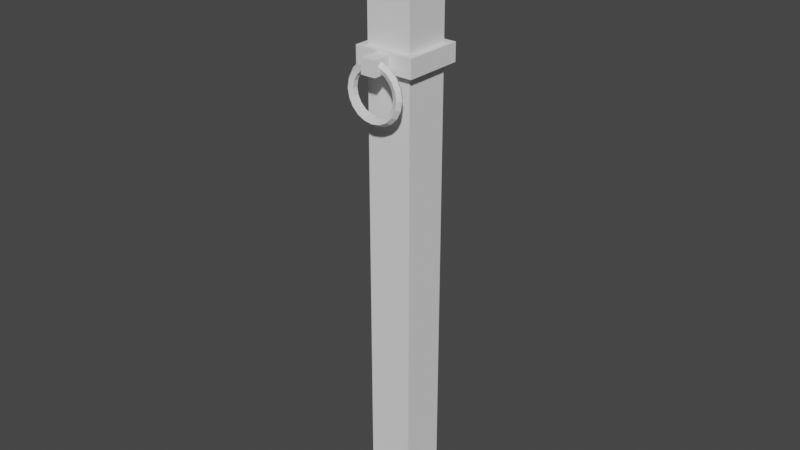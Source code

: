 # Source: Pillar.blend  (saved by Blender 3.0.42; exported with 4.5.12 LTS)
import bpy
from mathutils import Matrix  # noqa: F401  (used for matrix-valued properties, if any)

bpy.ops.wm.read_factory_settings(use_empty=True)
scene = bpy.context.scene
scene.name = 'Scene'

# ---- collections
col_collection = bpy.data.collections.new('Collection'); scene.collection.children.link(col_collection)

# ---- world
world_world = bpy.data.worlds.new('World'); scene.world = world_world
world_world.use_nodes = True; world_world.node_tree.nodes.clear()
_N = world_world.node_tree.nodes; _L = world_world.node_tree.links
n0 = _N.new('ShaderNodeOutputWorld'); n0.name = 'World Output'; n0.location = (300, 300)
n1 = _N.new('ShaderNodeBackground'); n1.name = 'Background'; n1.location = (10, 300)
n1.inputs[0].default_value = (0.05088, 0.05088, 0.05088, 1.0)
_L.new(n1.outputs[0], n0.inputs[0])
n0.is_active_output = True
world_world.color = (0.05088, 0.05088, 0.05088)
world_world.use_sun_shadow = False
world_world.sun_shadow_jitter_overblur = 0.0

# ---- meshes
me_torus = bpy.data.meshes.new('Torus')
me_torus.from_pydata([(-0.2137, -0.2935, 0.6708), (-0.1922, -0.264, 0.6708), (-0.1575, -0.2753, 0.6708), (-0.1575, -0.3117, 0.6708), (-0.1922, -0.323, 0.6708), (-0.2032, -0.2935, 0.6048), (-0.1828, -0.264, 0.6114), (-0.1498, -0.2753, 0.6222), (-0.1498, -0.3117, 0.6222), (-0.1828, -0.323, 0.6114), (-0.1729, -0.2935, 0.5452), (-0.1555, -0.264, 0.5579), (-0.1274, -0.2753, 0.5783), (-0.1274, -0.3117, 0.5783), (-0.1555, -0.323, 0.5579), (-0.1256, -0.2935, 0.498), (-0.113, -0.264, 0.5153), (-0.09258, -0.2753, 0.5434), (-0.09258, -0.3117, 0.5434), (-0.113, -0.323, 0.5153), (-0.06603, -0.2935, 0.4676), (-0.0594, -0.264, 0.488), (-0.04867, -0.2753, 0.521), (-0.04867, -0.3117, 0.521), (-0.0594, -0.323, 0.488), (-1.238e-07, -0.2935, 0.4572), (-1.222e-07, -0.264, 0.4786), (-1.195e-07, -0.2753, 0.5133), (-1.195e-07, -0.3117, 0.5133), (-1.222e-07, -0.323, 0.4786), (0.06603, -0.2935, 0.4676), (0.0594, -0.264, 0.488), (0.04867, -0.2753, 0.521), (0.04867, -0.3117, 0.521), (0.0594, -0.323, 0.488), (0.1256, -0.2935, 0.498), (0.113, -0.264, 0.5153), (0.09258, -0.2753, 0.5434), (0.09258, -0.3117, 0.5434), (0.113, -0.323, 0.5153), (0.1729, -0.2935, 0.5452), (0.1555, -0.264, 0.5579), (0.1274, -0.2753, 0.5783), (0.1274, -0.3117, 0.5783), (0.1555, -0.323, 0.5579), (0.2032, -0.2935, 0.6048), (0.1828, -0.264, 0.6114), (0.1498, -0.2753, 0.6222), (0.1498, -0.3117, 0.6222), (0.1828, -0.323, 0.6114), (0.2137, -0.2935, 0.6708), (0.1922, -0.264, 0.6708), (0.1575, -0.2753, 0.6708), (0.1575, -0.3117, 0.6708), (0.1922, -0.323, 0.6708), (0.2032, -0.2935, 0.7369), (0.1828, -0.264, 0.7302), (0.1498, -0.2753, 0.7195), (0.1498, -0.3117, 0.7195), (0.1828, -0.323, 0.7302), (0.1729, -0.2935, 0.7964), (0.1555, -0.264, 0.7838), (0.1274, -0.2753, 0.7634), (0.1274, -0.3117, 0.7634), (0.1555, -0.323, 0.7838), (0.1256, -0.2935, 0.8437), (0.113, -0.264, 0.8263), (0.09258, -0.2753, 0.7983), (0.09258, -0.3117, 0.7983), (0.113, -0.323, 0.8263), (0.06603, -0.2935, 0.8741), (0.0594, -0.264, 0.8536), (0.04867, -0.2753, 0.8206), (0.04867, -0.3117, 0.8206), (0.0594, -0.323, 0.8536), (-1.238e-07, -0.2935, 0.8845), (-1.222e-07, -0.264, 0.8631), (-1.195e-07, -0.2753, 0.8283), (-1.195e-07, -0.3117, 0.8283), (-1.222e-07, -0.323, 0.8631), (-0.06603, -0.2935, 0.8741), (-0.0594, -0.264, 0.8536), (-0.04867, -0.2753, 0.8206), (-0.04867, -0.3117, 0.8206), (-0.0594, -0.323, 0.8536), (-0.1256, -0.2935, 0.8437), (-0.113, -0.264, 0.8263), (-0.09258, -0.2753, 0.7983), (-0.09258, -0.3117, 0.7983), (-0.113, -0.323, 0.8263), (-0.1729, -0.2935, 0.7964), (-0.1555, -0.264, 0.7838), (-0.1274, -0.2753, 0.7634), (-0.1274, -0.3117, 0.7634), (-0.1555, -0.323, 0.7838), (-0.2032, -0.2935, 0.7369), (-0.1828, -0.264, 0.7302), (-0.1498, -0.2753, 0.7195), (-0.1498, -0.3117, 0.7195), (-0.1828, -0.323, 0.7302), (0.2401, -0.2401, 1.715), (-0.165, -0.165, 1.6), (0.2401, 0.2401, 1.715), (-0.165, 0.165, 1.6), (-0.2401, 0.2401, 1.715), (0.165, -0.165, 1.6), (-0.2401, -0.2401, 1.715), (0.165, 0.165, 1.6), (-0.165, -0.165, 0.0), (-0.165, 0.165, 0.0), (0.165, 0.165, 0.0), (0.165, -0.165, 0.0), (0.2401, -0.2401, 1.899), (-0.2401, -0.2401, 1.899), (-0.2401, 0.2401, 1.899), (0.2401, 0.2401, 1.899), (0.2401, -0.2401, -2.339), (-0.165, -0.165, -2.224), (0.2401, 0.2401, -2.339), (-0.165, 0.165, -2.224), (-0.2401, 0.2401, -2.339), (0.165, -0.165, -2.224), (-0.2401, -0.2401, -2.339), (0.165, 0.165, -2.224), (0.2401, -0.2401, -2.523), (-0.2401, -0.2401, -2.523), (-0.2401, 0.2401, -2.523), (0.2401, 0.2401, -2.523), (-0.165, -0.165, 0.9117), (-0.165, 0.165, 0.9117), (0.165, 0.165, 0.9117), (0.165, -0.165, 0.9117), (-0.165, 0.165, 0.7813), (0.165, 0.165, 0.7813), (0.165, -0.165, 0.7813), (-0.165, -0.165, 0.7813), (-0.05351, -0.2162, 0.7934), (-0.05351, -0.2162, 0.8996), (0.05351, -0.2162, 0.8996), (0.2162, 0.2162, 0.9117), (-0.2162, 0.2162, 0.9117), (-0.2162, 0.2162, 0.7813), (0.2162, 0.2162, 0.7813), (0.05351, -0.2162, 0.7934), (-0.2162, -0.2162, 0.7813), (-0.2162, -0.2162, 0.9117), (0.2162, -0.2162, 0.9117), (0.2162, -0.2162, 0.7813), (-0.05351, -0.3552, 0.7934), (-0.05351, -0.3552, 0.8996), (0.05351, -0.3552, 0.8996), (0.05351, -0.3552, 0.7934)], [], [(0, 1, 6, 5), (1, 2, 7, 6), (2, 3, 8, 7), (3, 4, 9, 8), (4, 0, 5, 9), (5, 6, 11, 10), (6, 7, 12, 11), (7, 8, 13, 12), (8, 9, 14, 13), (9, 5, 10, 14), (10, 11, 16, 15), (11, 12, 17, 16), (12, 13, 18, 17), (13, 14, 19, 18), (14, 10, 15, 19), (15, 16, 21, 20), (16, 17, 22, 21), (17, 18, 23, 22), (18, 19, 24, 23), (19, 15, 20, 24), (20, 21, 26, 25), (21, 22, 27, 26), (22, 23, 28, 27), (23, 24, 29, 28), (24, 20, 25, 29), (25, 26, 31, 30), (26, 27, 32, 31), (27, 28, 33, 32), (28, 29, 34, 33), (29, 25, 30, 34), (30, 31, 36, 35), (31, 32, 37, 36), (32, 33, 38, 37), (33, 34, 39, 38), (34, 30, 35, 39), (35, 36, 41, 40), (36, 37, 42, 41), (37, 38, 43, 42), (38, 39, 44, 43), (39, 35, 40, 44), (40, 41, 46, 45), (41, 42, 47, 46), (42, 43, 48, 47), (43, 44, 49, 48), (44, 40, 45, 49), (45, 46, 51, 50), (46, 47, 52, 51), (47, 48, 53, 52), (48, 49, 54, 53), (49, 45, 50, 54), (50, 51, 56, 55), (51, 52, 57, 56), (52, 53, 58, 57), (53, 54, 59, 58), (54, 50, 55, 59), (55, 56, 61, 60), (56, 57, 62, 61), (57, 58, 63, 62), (58, 59, 64, 63), (59, 55, 60, 64), (60, 61, 66, 65), (61, 62, 67, 66), (62, 63, 68, 67), (63, 64, 69, 68), (64, 60, 65, 69), (65, 66, 71, 70), (66, 67, 72, 71), (67, 68, 73, 72), (68, 69, 74, 73), (69, 65, 70, 74), (70, 71, 76, 75), (71, 72, 77, 76), (72, 77, 78, 73), (73, 74, 79, 78), (74, 70, 75, 79), (75, 76, 81, 80), (76, 77, 82, 81), (77, 78, 83, 82), (78, 79, 84, 83), (79, 75, 80, 84), (80, 81, 86, 85), (81, 82, 87, 86), (82, 83, 88, 87), (83, 84, 89, 88), (84, 80, 85, 89), (85, 86, 91, 90), (86, 87, 92, 91), (87, 88, 93, 92), (88, 89, 94, 93), (89, 85, 90, 94), (90, 91, 96, 95), (91, 92, 97, 96), (92, 93, 98, 97), (93, 94, 99, 98), (94, 90, 95, 99), (95, 96, 1, 0), (96, 97, 2, 1), (97, 98, 3, 2), (98, 99, 4, 3), (99, 95, 0, 4), (128, 101, 103, 129), (129, 103, 107, 130), (130, 107, 105, 131), (131, 105, 101, 128), (103, 101, 106, 104), (107, 103, 104, 102), (102, 104, 114, 115), (101, 105, 100, 106), (105, 107, 102, 100), (115, 114, 113, 112), (100, 102, 115, 112), (104, 106, 113, 114), (106, 100, 112, 113), (108, 109, 119, 117), (109, 110, 123, 119), (110, 111, 121, 123), (111, 108, 117, 121), (119, 120, 122, 117), (123, 118, 120, 119), (118, 127, 126, 120), (117, 122, 116, 121), (121, 116, 118, 123), (127, 124, 125, 126), (116, 124, 127, 118), (120, 126, 125, 122), (122, 125, 124, 116), (135, 134, 147, 144), (129, 130, 139, 140), (132, 135, 144, 141), (134, 133, 142, 147), (108, 135, 132, 109), (109, 132, 133, 110), (110, 133, 134, 111), (111, 134, 135, 108), (136, 143, 151, 148), (142, 139, 146, 147), (141, 140, 139, 142), (144, 145, 140, 141), (131, 128, 145, 146), (133, 132, 141, 142), (128, 129, 140, 145), (130, 131, 146, 139), (136, 137, 145, 144), (137, 138, 146, 145), (138, 143, 147, 146), (143, 136, 144, 147), (151, 150, 149, 148), (138, 137, 149, 150), (143, 138, 150, 151), (137, 136, 148, 149)])
_uv = me_torus.uv_layers.new(name='UVMap')
_uv.uv.foreach_set('vector', [0.55, 0.6, 0.55, 0.8, 0.6, 0.8, 0.6, 0.6, 0.55, 0.8, 0.55, 1.0, 0.6, 1.0, 0.6, 0.8, 0.55, 0.0, 0.55, 0.2, 0.6, 0.2, 0.6, 0.0, 0.55, 0.2, 0.55, 0.4, 0.6, 0.4, 0.6, 0.2, 0.55, 0.4, 0.55, 0.6, 0.6, 0.6, 0.6, 0.4, 0.6, 0.6, 0.6, 0.8, 0.65, 0.8, 0.65, 0.6, 0.6, 0.8, 0.6, 1.0, 0.65, 1.0, 0.65, 0.8, 0.6, 0.0, 0.6, 0.2, 0.65, 0.2, 0.65, 0.0, 0.6, 0.2, 0.6, 0.4, 0.65, 0.4, 0.65, 0.2, 0.6, 0.4, 0.6, 0.6, 0.65, 0.6, 0.65, 0.4, 0.65, 0.6, 0.65, 0.8, 0.7, 0.8, 0.7, 0.6, 0.65, 0.8, 0.65, 1.0, 0.7, 1.0, 0.7, 0.8, 0.65, 0.0, 0.65, 0.2, 0.7, 0.2, 0.7, 0.0, 0.65, 0.2, 0.65, 0.4, 0.7, 0.4, 0.7, 0.2, 0.65, 0.4, 0.65, 0.6, 0.7, 0.6, 0.7, 0.4, 0.7, 0.6, 0.7, 0.8, 0.75, 0.8, 0.75, 0.6, 0.7, 0.8, 0.7, 1.0, 0.75, 1.0, 0.75, 0.8, 0.7, 0.0, 0.7, 0.2, 0.75, 0.2, 0.75, 0.0, 0.7, 0.2, 0.7, 0.4, 0.75, 0.4, 0.75, 0.2, 0.7, 0.4, 0.7, 0.6, 0.75, 0.6, 0.75, 0.4, 0.75, 0.6, 0.75, 0.8, 0.8, 0.8, 0.8, 0.6, 0.75, 0.8, 0.75, 1.0, 0.8, 1.0, 0.8, 0.8, 0.75, 0.0, 0.75, 0.2, 0.8, 0.2, 0.8, 0.0, 0.75, 0.2, 0.75, 0.4, 0.8, 0.4, 0.8, 0.2, 0.75, 0.4, 0.75, 0.6, 0.8, 0.6, 0.8, 0.4, 0.8, 0.6, 0.8, 0.8, 0.85, 0.8, 0.85, 0.6, 0.8, 0.8, 0.8, 1.0, 0.85, 1.0, 0.85, 0.8, 0.8, 0.0, 0.8, 0.2, 0.85, 0.2, 0.85, 0.0, 0.8, 0.2, 0.8, 0.4, 0.85, 0.4, 0.85, 0.2, 0.8, 0.4, 0.8, 0.6, 0.85, 0.6, 0.85, 0.4, 0.85, 0.6, 0.85, 0.8, 0.9, 0.8, 0.9, 0.6, 0.85, 0.8, 0.85, 1.0, 0.9, 1.0, 0.9, 0.8, 0.85, 0.0, 0.85, 0.2, 0.9, 0.2, 0.9, 0.0, 0.85, 0.2, 0.85, 0.4, 0.9, 0.4, 0.9, 0.2, 0.85, 0.4, 0.85, 0.6, 0.9, 0.6, 0.9, 0.4, 0.9, 0.6, 0.9, 0.8, 0.95, 0.8, 0.95, 0.6, 0.9, 0.8, 0.9, 1.0, 0.95, 1.0, 0.95, 0.8, 0.9, 0.0, 0.9, 0.2, 0.95, 0.2, 0.95, 0.0, 0.9, 0.2, 0.9, 0.4, 0.95, 0.4, 0.95, 0.2, 0.9, 0.4, 0.9, 0.6, 0.95, 0.6, 0.95, 0.4, 0.95, 0.6, 0.95, 0.8, 1.0, 0.8, 1.0, 0.6, 0.95, 0.8, 0.95, 1.0, 1.0, 1.0, 1.0, 0.8, 0.95, 0.0, 0.95, 0.2, 1.0, 0.2, 1.0, 0.0, 0.95, 0.2, 0.95, 0.4, 1.0, 0.4, 1.0, 0.2, 0.95, 0.4, 0.95, 0.6, 1.0, 0.6, 1.0, 0.4, 2.22e-16, 0.6, 2.22e-16, 0.8, 0.05, 0.8, 0.05, 0.6, 2.22e-16, 0.8, 2.22e-16, 1.0, 0.05, 1.0, 0.05, 0.8, 2.22e-16, 0.0, 2.22e-16, 0.2, 0.05, 0.2, 0.05, 0.0, 2.22e-16, 0.2, 2.22e-16, 0.4, 0.05, 0.4, 0.05, 0.2, 2.22e-16, 0.4, 2.22e-16, 0.6, 0.05, 0.6, 0.05, 0.4, 0.05, 0.6, 0.05, 0.8, 0.1, 0.8, 0.1, 0.6, 0.05, 0.8, 0.05, 1.0, 0.1, 1.0, 0.1, 0.8, 0.05, 0.0, 0.05, 0.2, 0.1, 0.2, 0.1, 0.0, 0.05, 0.2, 0.05, 0.4, 0.1, 0.4, 0.1, 0.2, 0.05, 0.4, 0.05, 0.6, 0.1, 0.6, 0.1, 0.4, 0.1, 0.6, 0.1, 0.8, 0.15, 0.8, 0.15, 0.6, 0.1, 0.8, 0.1, 1.0, 0.15, 1.0, 0.15, 0.8, 0.1, 0.0, 0.1, 0.2, 0.15, 0.2, 0.15, 0.0, 0.1, 0.2, 0.1, 0.4, 0.15, 0.4, 0.15, 0.2, 0.1, 0.4, 0.1, 0.6, 0.15, 0.6, 0.15, 0.4, 0.15, 0.6, 0.15, 0.8, 0.2, 0.8, 0.2, 0.6, 0.15, 0.8, 0.15, 1.0, 0.2, 1.0, 0.2, 0.8, 0.15, 0.0, 0.15, 0.2, 0.2, 0.2, 0.2, 0.0, 0.15, 0.2, 0.15, 0.4, 0.2, 0.4, 0.2, 0.2, 0.15, 0.4, 0.15, 0.6, 0.2, 0.6, 0.2, 0.4, 0.2, 0.6, 0.2, 0.8, 0.25, 0.8, 0.25, 0.6, 0.2, 0.8, 0.2, 1.0, 0.25, 1.0, 0.25, 0.8, 0.2, 0.0, 0.2, 0.2, 0.25, 0.2, 0.25, 0.0, 0.2, 0.2, 0.2, 0.4, 0.25, 0.4, 0.25, 0.2, 0.2, 0.4, 0.2, 0.6, 0.25, 0.6, 0.25, 0.4, 0.25, 0.6, 0.25, 0.8, 0.3, 0.8, 0.3, 0.6, 0.25, 0.8, 0.25, 1.0, 0.3, 1.0, 0.3, 0.8, 0.25, 0.0, 0.3, 0.0, 0.3, 0.2, 0.25, 0.2, 0.25, 0.2, 0.25, 0.4, 0.3, 0.4, 0.3, 0.2, 0.25, 0.4, 0.25, 0.6, 0.3, 0.6, 0.3, 0.4, 0.3, 0.6, 0.3, 0.8, 0.35, 0.8, 0.35, 0.6, 0.3, 0.8, 0.3, 1.0, 0.35, 1.0, 0.35, 0.8, 0.3, 0.0, 0.3, 0.2, 0.35, 0.2, 0.35, 0.0, 0.3, 0.2, 0.3, 0.4, 0.35, 0.4, 0.35, 0.2, 0.3, 0.4, 0.3, 0.6, 0.35, 0.6, 0.35, 0.4, 0.35, 0.6, 0.35, 0.8, 0.4, 0.8, 0.4, 0.6, 0.35, 0.8, 0.35, 1.0, 0.4, 1.0, 0.4, 0.8, 0.35, 0.0, 0.35, 0.2, 0.4, 0.2, 0.4, 0.0, 0.35, 0.2, 0.35, 0.4, 0.4, 0.4, 0.4, 0.2, 0.35, 0.4, 0.35, 0.6, 0.4, 0.6, 0.4, 0.4, 0.4, 0.6, 0.4, 0.8, 0.45, 0.8, 0.45, 0.6, 0.4, 0.8, 0.4, 1.0, 0.45, 1.0, 0.45, 0.8, 0.4, 0.0, 0.4, 0.2, 0.45, 0.2, 0.45, 0.0, 0.4, 0.2, 0.4, 0.4, 0.45, 0.4, 0.45, 0.2, 0.4, 0.4, 0.4, 0.6, 0.45, 0.6, 0.45, 0.4, 0.45, 0.6, 0.45, 0.8, 0.5, 0.8, 0.5, 0.6, 0.45, 0.8, 0.45, 1.0, 0.5, 1.0, 0.5, 0.8, 0.45, 0.0, 0.45, 0.2, 0.5, 0.2, 0.5, 0.0, 0.45, 0.2, 0.45, 0.4, 0.5, 0.4, 0.5, 0.2, 0.45, 0.4, 0.45, 0.6, 0.5, 0.6, 0.5, 0.4, 0.5, 0.6, 0.5, 0.8, 0.55, 0.8, 0.55, 0.6, 0.5, 0.8, 0.5, 1.0, 0.55, 1.0, 0.55, 0.8, 0.5, 0.0, 0.5, 0.2, 0.55, 0.2, 0.55, 0.0, 0.5, 0.2, 0.5, 0.4, 0.55, 0.4, 0.55, 0.2, 0.5, 0.4, 0.5, 0.6, 0.55, 0.6, 0.55, 0.4, 0.5863, 0.0, 0.625, 0.0, 0.625, 0.25, 0.5863, 0.25, 0.5863, 0.25, 0.625, 0.25, 0.625, 0.5, 0.5863, 0.5, 0.5863, 0.5, 0.625, 0.5, 0.625, 0.75, 0.5863, 0.75, 0.5863, 0.75, 0.625, 0.75, 0.625, 1.0, 0.5863, 1.0, 0.625, 0.25, 0.625, 0.0, 0.625, 0.0, 0.625, 0.25, 0.625, 0.5, 0.625, 0.25, 0.625, 0.25, 0.625, 0.5, 0.625, 0.5, 0.625, 0.25, 0.625, 0.25, 0.625, 0.5, 0.625, 1.0, 0.625, 0.75, 0.625, 0.75, 0.625, 1.0, 0.625, 0.75, 0.625, 0.5, 0.625, 0.5, 0.625, 0.75, 0.625, 0.5, 0.875, 0.5, 0.875, 0.75, 0.625, 0.75, 0.625, 0.75, 0.625, 0.5, 0.625, 0.5, 0.625, 0.75, 0.625, 0.25, 0.625, 0.0, 0.625, 0.0, 0.625, 0.25, 0.625, 1.0, 0.625, 0.75, 0.625, 0.75, 0.625, 1.0, 0.5, 0.0, 0.5, 0.25, 0.625, 0.25, 0.625, 0.0, 0.5, 0.25, 0.5, 0.5, 0.625, 0.5, 0.625, 0.25, 0.5, 0.5, 0.5, 0.75, 0.625, 0.75, 0.625, 0.5, 0.5, 0.75, 0.5, 1.0, 0.625, 1.0, 0.625, 0.75, 0.625, 0.25, 0.625, 0.25, 0.625, 0.0, 0.625, 0.0, 0.625, 0.5, 0.625, 0.5, 0.625, 0.25, 0.625, 0.25, 0.625, 0.5, 0.625, 0.5, 0.625, 0.25, 0.625, 0.25, 0.625, 1.0, 0.625, 1.0, 0.625, 0.75, 0.625, 0.75, 0.625, 0.75, 0.625, 0.75, 0.625, 0.5, 0.625, 0.5, 0.625, 0.5, 0.625, 0.75, 0.875, 0.75, 0.875, 0.5, 0.625, 0.75, 0.625, 0.75, 0.625, 0.5, 0.625, 0.5, 0.625, 0.25, 0.625, 0.25, 0.625, 0.0, 0.625, 0.0, 0.625, 1.0, 0.625, 1.0, 0.625, 0.75, 0.625, 0.75, 0.579, 1.0, 0.579, 0.75, 0.579, 0.75, 0.579, 1.0, 0.5863, 0.25, 0.5863, 0.5, 0.5863, 0.5, 0.5863, 0.25, 0.579, 0.25, 0.579, 0.0, 0.579, 0.0, 0.579, 0.25, 0.579, 0.75, 0.579, 0.5, 0.579, 0.5, 0.579, 0.75, 0.5, 0.0, 0.579, 0.0, 0.579, 0.25, 0.5, 0.25, 0.5, 0.25, 0.579, 0.25, 0.579, 0.5, 0.5, 0.5, 0.5, 0.5, 0.579, 0.5, 0.579, 0.75, 0.5, 0.75, 0.5, 0.75, 0.579, 0.75, 0.579, 1.0, 0.5, 1.0, 0.5797, 0.993, 0.5797, 0.757, 0.5797, 0.757, 0.5797, 0.993, 0.579, 0.5, 0.5863, 0.5, 0.5863, 0.75, 0.579, 0.75, 0.579, 0.25, 0.5863, 0.25, 0.5863, 0.5, 0.579, 0.5, 0.579, 0.0, 0.5863, 0.0, 0.5863, 0.25, 0.579, 0.25, 0.5863, 0.75, 0.5863, 1.0, 0.5863, 1.0, 0.5863, 0.75, 0.579, 0.5, 0.579, 0.25, 0.579, 0.25, 0.579, 0.5, 0.5863, 0.0, 0.5863, 0.25, 0.5863, 0.25, 0.5863, 0.0, 0.5863, 0.5, 0.5863, 0.75, 0.5863, 0.75, 0.5863, 0.5, 0.5797, 0.993, 0.5856, 0.993, 0.5863, 1.0, 0.579, 1.0, 0.5856, 0.993, 0.5856, 0.757, 0.5863, 0.75, 0.5863, 1.0, 0.5856, 0.757, 0.5797, 0.757, 0.579, 0.75, 0.5863, 0.75, 0.5797, 0.757, 0.5797, 0.993, 0.579, 1.0, 0.579, 0.75, 0.5797, 0.757, 0.5856, 0.757, 0.5856, 0.993, 0.5797, 0.993, 0.5856, 0.757, 0.5856, 0.993, 0.5856, 0.993, 0.5856, 0.757, 0.5797, 0.757, 0.5856, 0.757, 0.5856, 0.757, 0.5797, 0.757, 0.5856, 0.993, 0.5797, 0.993, 0.5797, 0.993, 0.5856, 0.993])
me_torus.use_remesh_fix_poles = True
me_torus.use_remesh_preserve_attributes = False
me_torus.update()

# ---- objects
ob_torus = bpy.data.objects.new('Torus', me_torus)

# ---- transforms, parenting, visibility, modifiers, constraints
ob_torus.location = (0.0, 0.0, 0.0)

# ---- collection membership
col_collection.objects.link(ob_torus)

# ---- scene / render settings (as saved in the file)
scene.frame_start = 1; scene.frame_end = 250; scene.frame_set(1)
scene.render.engine = 'BLENDER_EEVEE_NEXT'
scene.cycles.sampling_pattern = 'TABULATED_SOBOL'
scene.cycles.use_light_tree = False
scene.view_settings.view_transform = 'Filmic'
bpy.context.view_layer.update()

# ---- added for rendering (the .blend has no active camera and no usable light): camera, sun
cam_auto = bpy.data.cameras.new('AutoCamera')
cam_auto.lens = 50.0
cam_auto.sensor_width = 36.0
cam_auto.clip_end = 1000.0
ob_auto_camera = bpy.data.objects.new('AutoCamera', cam_auto)
scene.collection.objects.link(ob_auto_camera)
ob_auto_camera.location = (4.15134, -5.03919, 3.00911)
ob_auto_camera.rotation_euler = (1.09748, -7.21219e-08, 0.694738)
scene.camera = ob_auto_camera
light_auto_sun = bpy.data.lights.new('AutoSun', 'SUN')
light_auto_sun.energy = 3.0
light_auto_sun.angle = 0.0523599
ob_auto_sun = bpy.data.objects.new('AutoSun', light_auto_sun)
scene.collection.objects.link(ob_auto_sun)
ob_auto_sun.rotation_euler = (0.872665, 0.174533, 0.523599)
bpy.context.view_layer.update()
